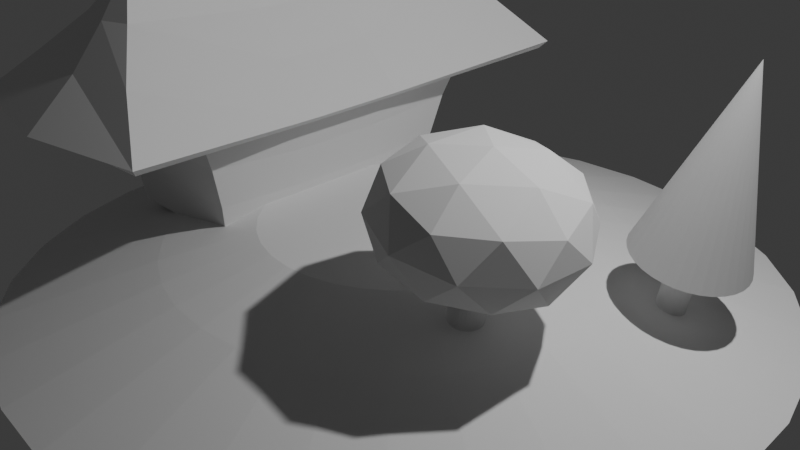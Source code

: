# Source: low-poly-landscape-with-modifiers.blend  (saved by Blender 4.5.90; exported with 4.5.12 LTS)
import bpy
from mathutils import Matrix  # noqa: F401  (used for matrix-valued properties, if any)

bpy.ops.wm.read_factory_settings(use_empty=True)
scene = bpy.context.scene
scene.name = 'Scene'

# ---- collections
col_collection = bpy.data.collections.new('Collection'); scene.collection.children.link(col_collection)

# ---- materials (node trees are filled in below, after node groups)
mat_material = bpy.data.materials.new('Material')
mat_material.alpha_threshold = 0.0
mat_material.roughness = 0.5
mat_material.line_color = (0.0, 0.0, 0.0, 1.0)

# ---- material node trees
mat_material.use_nodes = True; mat_material.node_tree.nodes.clear()
_N = mat_material.node_tree.nodes; _L = mat_material.node_tree.links
n0 = _N.new('ShaderNodeOutputMaterial'); n0.name = 'Material Output'; n0.location = (200, 100)
n1 = _N.new('ShaderNodeBsdfPrincipled'); n1.name = 'Principled BSDF'; n1.location = (-200, 100)
n1.inputs[3].default_value = 1.45
_L.new(n1.outputs[0], n0.inputs[0])
n0.is_active_output = True

# ---- world
world_world = bpy.data.worlds.new('World'); scene.world = world_world
world_world.use_nodes = True; world_world.node_tree.nodes.clear()
_N = world_world.node_tree.nodes; _L = world_world.node_tree.links
n0 = _N.new('ShaderNodeOutputWorld'); n0.name = 'World Output'; n0.location = (200, 100)
n1 = _N.new('ShaderNodeBackground'); n1.name = 'Background'; n1.location = (-200, 100)
n1.inputs[0].default_value = (0.05088, 0.05088, 0.05088, 1.0)
_L.new(n1.outputs[0], n0.inputs[0])
n0.is_active_output = True
world_world.color = (0.05088, 0.05088, 0.05088)
world_world.sun_shadow_jitter_overblur = 0.0

# ---- cameras
cam_camera = bpy.data.cameras.new('Camera')
cam_camera.clip_end = 100.0
cam_camera.ortho_scale = 7.314

# ---- lights
light_light = bpy.data.lights.new('Light', 'POINT')
light_light.energy = 1000.0
light_light.shadow_soft_size = 0.1

# ---- meshes
me_cube = bpy.data.meshes.new('Cube')
me_cube.from_pydata([(1.152, 1.152, 0.8488), (0.9045, 0.9045, -1.0), (2.384e-07, 1.0, 2.497), (1.152, 0.3839, 0.6777), (0.9045, 0.3015, -1.0), (2.384e-07, 0.3333, 2.326), (1.018, 1.018, 0.1655), (0.9372, 0.9372, -0.4496), (1.018, 0.3394, 0.06177), (0.9372, 0.3124, -0.4985), (1.152, 0.0, 0.6777), (0.9045, 0.0, -1.0), (2.384e-07, 0.0, 2.326), (0.9372, 0.0, -0.4985), (1.018, 0.0, 0.06177), (0.0, 0.9045, -1.0), (0.0, 1.152, 0.8488), (0.0, 0.3015, -1.0), (0.0, 0.9372, -0.4496), (0.0, 1.018, 0.1655), (0.0, 0.0, -1.0)], [], [(3, 0, 2, 5), (16, 2, 0), (10, 3, 5, 12), (19, 16, 0, 6), (6, 0, 3, 8), (15, 1, 4, 17), (1, 7, 9, 4), (7, 6, 8, 9), (15, 18, 7, 1), (18, 19, 6, 7), (9, 8, 14, 13), (4, 9, 13, 11), (8, 3, 10, 14), (17, 4, 11, 20)])
_uv = me_cube.uv_layers.new(name='UVMap')
_uv.uv.foreach_set('vector', [0.625, 0.5833, 0.625, 0.5, 0.625, 0.5, 0.625, 0.5833, 0.625, 0.375, 0.625, 0.5, 0.625, 0.5, 0.625, 0.625, 0.625, 0.5833, 0.625, 0.5833, 0.625, 0.625, 0.5329, 0.375, 0.625, 0.375, 0.625, 0.5, 0.5329, 0.5, 0.5329, 0.5, 0.625, 0.5, 0.625, 0.5833, 0.5329, 0.5833, 0.25, 0.5, 0.375, 0.5, 0.375, 0.5833, 0.25, 0.5833, 0.375, 0.5, 0.4496, 0.5, 0.4496, 0.5833, 0.375, 0.5833, 0.4496, 0.5, 0.5329, 0.5, 0.5329, 0.5833, 0.4496, 0.5833, 0.375, 0.375, 0.4496, 0.375, 0.4496, 0.5, 0.375, 0.5, 0.4496, 0.375, 0.5329, 0.375, 0.5329, 0.5, 0.4496, 0.5, 0.4496, 0.5833, 0.5329, 0.5833, 0.5329, 0.625, 0.4496, 0.625, 0.375, 0.5833, 0.4496, 0.5833, 0.4496, 0.625, 0.375, 0.625, 0.5329, 0.5833, 0.625, 0.5833, 0.625, 0.625, 0.5329, 0.625, 0.25, 0.5833, 0.375, 0.5833, 0.375, 0.625, 0.25, 0.625])
me_cube.materials.append(mat_material)
me_cube.use_mirror_vertex_groups = False
me_cube.update()
me_cylinder = bpy.data.meshes.new('Cylinder')
me_cylinder.from_pydata([(4.178e-09, 0.4789, 0.05391), (-7.943e-10, 1.099, 1.0), (0.09343, 0.4697, 0.05391), (0.2144, 1.078, 1.0), (0.1833, 0.4425, 0.05391), (0.4206, 1.015, 1.0), (0.2661, 0.3982, 0.05391), (0.6106, 0.9138, 1.0), (0.3387, 0.3387, 0.05391), (0.7772, 0.7772, 1.0), (0.3982, 0.2661, 0.05391), (0.9138, 0.6106, 1.0), (0.4425, 0.1833, 0.05391), (1.015, 0.4206, 1.0), (0.4697, 0.09343, 0.05391), (1.078, 0.2144, 1.0), (0.4789, 3.133e-09, 0.05391), (1.099, -5.957e-10, 1.0), (0.4697, -0.09343, 0.05391), (1.078, -0.2144, 1.0), (0.4425, -0.1833, 0.05391), (1.015, -0.4206, 1.0), (0.3982, -0.2661, 0.05391), (0.9138, -0.6106, 1.0), (0.3387, -0.3387, 0.05391), (0.7772, -0.7772, 1.0), (0.2661, -0.3982, 0.05391), (0.6106, -0.9138, 1.0), (0.1833, -0.4425, 0.05391), (0.4206, -1.015, 1.0), (0.09343, -0.4697, 0.05391), (0.2144, -1.078, 1.0), (4.178e-09, -0.4789, 0.05391), (-7.943e-10, -1.099, 1.0), (-0.09343, -0.4697, 0.05391), (-0.2144, -1.078, 1.0), (-0.1833, -0.4425, 0.05391), (-0.4206, -1.015, 1.0), (-0.2661, -0.3982, 0.05391), (-0.6106, -0.9138, 1.0), (-0.3387, -0.3387, 0.05391), (-0.7772, -0.7772, 1.0), (-0.3982, -0.2661, 0.05391), (-0.9138, -0.6106, 1.0), (-0.4425, -0.1833, 0.05391), (-1.015, -0.4206, 1.0), (-0.4697, -0.09343, 0.05391), (-1.078, -0.2144, 1.0), (-0.4789, 3.133e-09, 0.05391), (-1.099, -5.957e-10, 1.0), (-0.4697, 0.09343, 0.05391), (-1.078, 0.2144, 1.0), (-0.4425, 0.1833, 0.05391), (-1.015, 0.4206, 1.0), (-0.3982, 0.2661, 0.05391), (-0.9138, 0.6106, 1.0), (-0.3387, 0.3387, 0.05391), (-0.7772, 0.7772, 1.0), (-0.2661, 0.3982, 0.05391), (-0.6106, 0.9138, 1.0), (-0.1833, 0.4425, 0.05391), (-0.4206, 1.015, 1.0), (-0.09343, 0.4697, 0.05391), (-0.2144, 1.078, 1.0), (0.1276, 0.6414, 1.112), (6.891e-09, 0.6539, 1.112), (0.2502, 0.6041, 1.112), (0.3633, 0.5437, 1.112), (0.4624, 0.4624, 1.112), (0.5437, 0.3633, 1.112), (0.6041, 0.2502, 1.112), (0.6414, 0.1276, 1.112), (0.6539, 2.081e-09, 1.112), (0.6414, -0.1276, 1.112), (0.6041, -0.2502, 1.112), (0.5437, -0.3633, 1.112), (0.4624, -0.4624, 1.112), (0.3633, -0.5437, 1.112), (0.2502, -0.6041, 1.112), (0.1276, -0.6414, 1.112), (6.891e-09, -0.6539, 1.112), (-0.1276, -0.6414, 1.112), (-0.2502, -0.6041, 1.112), (-0.3633, -0.5437, 1.112), (-0.4624, -0.4624, 1.112), (-0.5437, -0.3633, 1.112), (-0.6041, -0.2502, 1.112), (-0.6414, -0.1276, 1.112), (-0.6539, 2.081e-09, 1.112), (-0.6414, 0.1276, 1.112), (-0.6041, 0.2502, 1.112), (-0.5437, 0.3633, 1.112), (-0.4624, 0.4624, 1.112), (-0.3633, 0.5437, 1.112), (-0.2502, 0.6041, 1.112), (-0.1276, 0.6414, 1.112), (0.07566, 0.3804, 1.167), (3.715e-09, 0.3878, 1.167), (0.1484, 0.3583, 1.167), (0.2155, 0.3225, 1.167), (0.2742, 0.2742, 1.167), (0.3225, 0.2155, 1.167), (0.3583, 0.1484, 1.167), (0.3804, 0.07566, 1.167), (0.3878, 5.313e-09, 1.167), (0.3804, -0.07566, 1.167), (0.3583, -0.1484, 1.167), (0.3225, -0.2155, 1.167), (0.2742, -0.2742, 1.167), (0.2155, -0.3225, 1.167), (0.1484, -0.3583, 1.167), (0.07566, -0.3804, 1.167), (3.715e-09, -0.3878, 1.167), (-0.07566, -0.3804, 1.167), (-0.1484, -0.3583, 1.167), (-0.2155, -0.3225, 1.167), (-0.2742, -0.2742, 1.167), (-0.3225, -0.2155, 1.167), (-0.3583, -0.1484, 1.167), (-0.3804, -0.07566, 1.167), (-0.3878, 5.313e-09, 1.167), (-0.3804, 0.07566, 1.167), (-0.3583, 0.1484, 1.167), (-0.3225, 0.2155, 1.167), (-0.2742, 0.2742, 1.167), (-0.2155, 0.3225, 1.167), (-0.1484, 0.3583, 1.167), (-0.07566, 0.3804, 1.167)], [], [(0, 1, 3, 2), (2, 3, 5, 4), (4, 5, 7, 6), (6, 7, 9, 8), (8, 9, 11, 10), (10, 11, 13, 12), (12, 13, 15, 14), (14, 15, 17, 16), (16, 17, 19, 18), (18, 19, 21, 20), (20, 21, 23, 22), (22, 23, 25, 24), (24, 25, 27, 26), (26, 27, 29, 28), (28, 29, 31, 30), (30, 31, 33, 32), (32, 33, 35, 34), (34, 35, 37, 36), (36, 37, 39, 38), (38, 39, 41, 40), (40, 41, 43, 42), (42, 43, 45, 44), (44, 45, 47, 46), (46, 47, 49, 48), (48, 49, 51, 50), (50, 51, 53, 52), (52, 53, 55, 54), (54, 55, 57, 56), (56, 57, 59, 58), (58, 59, 61, 60), (29, 27, 77, 78), (60, 61, 63, 62), (62, 63, 1, 0), (0, 2, 4, 6, 8, 10, 12, 14, 16, 18, 20, 22, 24, 26, 28, 30, 32, 34, 36, 38, 40, 42, 44, 46, 48, 50, 52, 54, 56, 58, 60, 62), (77, 76, 108, 109), (47, 45, 86, 87), (3, 1, 65, 64), (1, 63, 95, 65), (21, 19, 73, 74), (39, 37, 82, 83), (57, 55, 91, 92), (13, 11, 69, 70), (31, 29, 78, 79), (49, 47, 87, 88), (5, 3, 64, 66), (23, 21, 74, 75), (41, 39, 83, 84), (59, 57, 92, 93), (15, 13, 70, 71), (33, 31, 79, 80), (51, 49, 88, 89), (7, 5, 66, 67), (25, 23, 75, 76), (43, 41, 84, 85), (61, 59, 93, 94), (17, 15, 71, 72), (35, 33, 80, 81), (53, 51, 89, 90), (9, 7, 67, 68), (27, 25, 76, 77), (45, 43, 85, 86), (63, 61, 94, 95), (19, 17, 72, 73), (37, 35, 81, 82), (55, 53, 90, 91), (11, 9, 68, 69), (96, 97, 127, 126, 125, 124, 123, 122, 121, 120, 119, 118, 117, 116, 115, 114, 113, 112, 111, 110, 109, 108, 107, 106, 105, 104, 103, 102, 101, 100, 99, 98), (91, 90, 122, 123), (78, 77, 109, 110), (64, 65, 97, 96), (92, 91, 123, 124), (79, 78, 110, 111), (66, 64, 96, 98), (93, 92, 124, 125), (80, 79, 111, 112), (67, 66, 98, 99), (94, 93, 125, 126), (81, 80, 112, 113), (68, 67, 99, 100), (95, 94, 126, 127), (82, 81, 113, 114), (69, 68, 100, 101), (65, 95, 127, 97), (83, 82, 114, 115), (70, 69, 101, 102), (84, 83, 115, 116), (71, 70, 102, 103), (85, 84, 116, 117), (72, 71, 103, 104), (86, 85, 117, 118), (73, 72, 104, 105), (87, 86, 118, 119), (74, 73, 105, 106), (88, 87, 119, 120), (75, 74, 106, 107), (89, 88, 120, 121), (76, 75, 107, 108), (90, 89, 121, 122)])
_uv = me_cylinder.uv_layers.new(name='UVMap')
_uv.uv.foreach_set('vector', [1.0, 0.5, 1.0, 1.0, 0.9688, 1.0, 0.9688, 0.5, 0.9688, 0.5, 0.9688, 1.0, 0.9375, 1.0, 0.9375, 0.5, 0.9375, 0.5, 0.9375, 1.0, 0.9062, 1.0, 0.9062, 0.5, 0.9062, 0.5, 0.9062, 1.0, 0.875, 1.0, 0.875, 0.5, 0.875, 0.5, 0.875, 1.0, 0.8438, 1.0, 0.8438, 0.5, 0.8438, 0.5, 0.8438, 1.0, 0.8125, 1.0, 0.8125, 0.5, 0.8125, 0.5, 0.8125, 1.0, 0.7812, 1.0, 0.7812, 0.5, 0.7812, 0.5, 0.7812, 1.0, 0.75, 1.0, 0.75, 0.5, 0.75, 0.5, 0.75, 1.0, 0.7188, 1.0, 0.7188, 0.5, 0.7188, 0.5, 0.7188, 1.0, 0.6875, 1.0, 0.6875, 0.5, 0.6875, 0.5, 0.6875, 1.0, 0.6562, 1.0, 0.6562, 0.5, 0.6562, 0.5, 0.6562, 1.0, 0.625, 1.0, 0.625, 0.5, 0.625, 0.5, 0.625, 1.0, 0.5938, 1.0, 0.5938, 0.5, 0.5938, 0.5, 0.5938, 1.0, 0.5625, 1.0, 0.5625, 0.5, 0.5625, 0.5, 0.5625, 1.0, 0.5312, 1.0, 0.5312, 0.5, 0.5312, 0.5, 0.5312, 1.0, 0.5, 1.0, 0.5, 0.5, 0.5, 0.5, 0.5, 1.0, 0.4688, 1.0, 0.4688, 0.5, 0.4688, 0.5, 0.4688, 1.0, 0.4375, 1.0, 0.4375, 0.5, 0.4375, 0.5, 0.4375, 1.0, 0.4062, 1.0, 0.4062, 0.5, 0.4062, 0.5, 0.4062, 1.0, 0.375, 1.0, 0.375, 0.5, 0.375, 0.5, 0.375, 1.0, 0.3438, 1.0, 0.3438, 0.5, 0.3438, 0.5, 0.3438, 1.0, 0.3125, 1.0, 0.3125, 0.5, 0.3125, 0.5, 0.3125, 1.0, 0.2812, 1.0, 0.2812, 0.5, 0.2812, 0.5, 0.2812, 1.0, 0.25, 1.0, 0.25, 0.5, 0.25, 0.5, 0.25, 1.0, 0.2188, 1.0, 0.2188, 0.5, 0.2188, 0.5, 0.2188, 1.0, 0.1875, 1.0, 0.1875, 0.5, 0.1875, 0.5, 0.1875, 1.0, 0.1562, 1.0, 0.1562, 0.5, 0.1562, 0.5, 0.1562, 1.0, 0.125, 1.0, 0.125, 0.5, 0.125, 0.5, 0.125, 1.0, 0.09375, 1.0, 0.09375, 0.5, 0.09375, 0.5, 0.09375, 1.0, 0.0625, 1.0, 0.0625, 0.5, 0.5625, 1.0, 0.5938, 1.0, 0.5938, 1.0, 0.5625, 1.0, 0.0625, 0.5, 0.0625, 1.0, 0.03125, 1.0, 0.03125, 0.5, 0.03125, 0.5, 0.03125, 1.0, 0.0, 1.0, 0.0, 0.5, 0.75, 0.49, 0.7968, 0.4854, 0.8418, 0.4717, 0.8833, 0.4496, 0.9197, 0.4197, 0.9496, 0.3833, 0.9717, 0.3418, 0.9854, 0.2968, 0.99, 0.25, 0.9854, 0.2032, 0.9717, 0.1582, 0.9496, 0.1167, 0.9197, 0.08029, 0.8833, 0.05045, 0.8418, 0.02827, 0.7968, 0.01461, 0.75, 0.01, 0.7032, 0.01461, 0.6582, 0.02827, 0.6167, 0.05045, 0.5803, 0.08029, 0.5504, 0.1167, 0.5283, 0.1582, 0.5146, 0.2032, 0.51, 0.25, 0.5146, 0.2968, 0.5283, 0.3418, 0.5504, 0.3833, 0.5803, 0.4197, 0.6167, 0.4496, 0.6582, 0.4717, 0.7032, 0.4854, 0.5938, 1.0, 0.625, 1.0, 0.625, 1.0, 0.5938, 1.0, 0.2812, 1.0, 0.3125, 1.0, 0.3125, 1.0, 0.2812, 1.0, 0.9688, 1.0, 1.0, 1.0, 1.0, 1.0, 0.9688, 1.0, 0.0, 1.0, 0.03125, 1.0, 0.03125, 1.0, 0.0, 1.0, 0.6875, 1.0, 0.7188, 1.0, 0.7188, 1.0, 0.6875, 1.0, 0.4062, 1.0, 0.4375, 1.0, 0.4375, 1.0, 0.4062, 1.0, 0.125, 1.0, 0.1562, 1.0, 0.1562, 1.0, 0.125, 1.0, 0.8125, 1.0, 0.8438, 1.0, 0.8438, 1.0, 0.8125, 1.0, 0.5312, 1.0, 0.5625, 1.0, 0.5625, 1.0, 0.5312, 1.0, 0.25, 1.0, 0.2812, 1.0, 0.2812, 1.0, 0.25, 1.0, 0.9375, 1.0, 0.9688, 1.0, 0.9688, 1.0, 0.9375, 1.0, 0.6562, 1.0, 0.6875, 1.0, 0.6875, 1.0, 0.6562, 1.0, 0.375, 1.0, 0.4062, 1.0, 0.4062, 1.0, 0.375, 1.0, 0.09375, 1.0, 0.125, 1.0, 0.125, 1.0, 0.09375, 1.0, 0.7812, 1.0, 0.8125, 1.0, 0.8125, 1.0, 0.7812, 1.0, 0.5, 1.0, 0.5312, 1.0, 0.5312, 1.0, 0.5, 1.0, 0.2188, 1.0, 0.25, 1.0, 0.25, 1.0, 0.2188, 1.0, 0.9062, 1.0, 0.9375, 1.0, 0.9375, 1.0, 0.9062, 1.0, 0.625, 1.0, 0.6562, 1.0, 0.6562, 1.0, 0.625, 1.0, 0.3438, 1.0, 0.375, 1.0, 0.375, 1.0, 0.3438, 1.0, 0.0625, 1.0, 0.09375, 1.0, 0.09375, 1.0, 0.0625, 1.0, 0.75, 1.0, 0.7812, 1.0, 0.7812, 1.0, 0.75, 1.0, 0.4688, 1.0, 0.5, 1.0, 0.5, 1.0, 0.4688, 1.0, 0.1875, 1.0, 0.2188, 1.0, 0.2188, 1.0, 0.1875, 1.0, 0.875, 1.0, 0.9062, 1.0, 0.9062, 1.0, 0.875, 1.0, 0.5938, 1.0, 0.625, 1.0, 0.625, 1.0, 0.5938, 1.0, 0.3125, 1.0, 0.3438, 1.0, 0.3438, 1.0, 0.3125, 1.0, 0.03125, 1.0, 0.0625, 1.0, 0.0625, 1.0, 0.03125, 1.0, 0.7188, 1.0, 0.75, 1.0, 0.75, 1.0, 0.7188, 1.0, 0.4375, 1.0, 0.4688, 1.0, 0.4688, 1.0, 0.4375, 1.0, 0.1562, 1.0, 0.1875, 1.0, 0.1875, 1.0, 0.1562, 1.0, 0.8438, 1.0, 0.875, 1.0, 0.875, 1.0, 0.8438, 1.0, 0.2968, 0.4854, 0.25, 0.49, 0.2032, 0.4854, 0.1582, 0.4717, 0.1167, 0.4496, 0.08029, 0.4197, 0.05045, 0.3833, 0.02827, 0.3418, 0.01461, 0.2968, 0.01, 0.25, 0.01461, 0.2032, 0.02827, 0.1582, 0.05045, 0.1167, 0.08029, 0.08029, 0.1167, 0.05045, 0.1582, 0.02827, 0.2032, 0.01461, 0.25, 0.01, 0.2968, 0.01461, 0.3418, 0.02827, 0.3833, 0.05045, 0.4197, 0.08029, 0.4496, 0.1167, 0.4717, 0.1582, 0.4854, 0.2032, 0.49, 0.25, 0.4854, 0.2968, 0.4717, 0.3418, 0.4496, 0.3833, 0.4197, 0.4197, 0.3833, 0.4496, 0.3418, 0.4717, 0.1562, 1.0, 0.1875, 1.0, 0.1875, 1.0, 0.1562, 1.0, 0.5625, 1.0, 0.5938, 1.0, 0.5938, 1.0, 0.5625, 1.0, 0.9688, 1.0, 1.0, 1.0, 1.0, 1.0, 0.9688, 1.0, 0.125, 1.0, 0.1562, 1.0, 0.1562, 1.0, 0.125, 1.0, 0.5312, 1.0, 0.5625, 1.0, 0.5625, 1.0, 0.5312, 1.0, 0.9375, 1.0, 0.9688, 1.0, 0.9688, 1.0, 0.9375, 1.0, 0.09375, 1.0, 0.125, 1.0, 0.125, 1.0, 0.09375, 1.0, 0.5, 1.0, 0.5312, 1.0, 0.5312, 1.0, 0.5, 1.0, 0.9062, 1.0, 0.9375, 1.0, 0.9375, 1.0, 0.9062, 1.0, 0.0625, 1.0, 0.09375, 1.0, 0.09375, 1.0, 0.0625, 1.0, 0.4688, 1.0, 0.5, 1.0, 0.5, 1.0, 0.4688, 1.0, 0.875, 1.0, 0.9062, 1.0, 0.9062, 1.0, 0.875, 1.0, 0.03125, 1.0, 0.0625, 1.0, 0.0625, 1.0, 0.03125, 1.0, 0.4375, 1.0, 0.4688, 1.0, 0.4688, 1.0, 0.4375, 1.0, 0.8438, 1.0, 0.875, 1.0, 0.875, 1.0, 0.8438, 1.0, 0.0, 1.0, 0.03125, 1.0, 0.03125, 1.0, 0.0, 1.0, 0.4062, 1.0, 0.4375, 1.0, 0.4375, 1.0, 0.4062, 1.0, 0.8125, 1.0, 0.8438, 1.0, 0.8438, 1.0, 0.8125, 1.0, 0.375, 1.0, 0.4062, 1.0, 0.4062, 1.0, 0.375, 1.0, 0.7812, 1.0, 0.8125, 1.0, 0.8125, 1.0, 0.7812, 1.0, 0.3438, 1.0, 0.375, 1.0, 0.375, 1.0, 0.3438, 1.0, 0.75, 1.0, 0.7812, 1.0, 0.7812, 1.0, 0.75, 1.0, 0.3125, 1.0, 0.3438, 1.0, 0.3438, 1.0, 0.3125, 1.0, 0.7188, 1.0, 0.75, 1.0, 0.75, 1.0, 0.7188, 1.0, 0.2812, 1.0, 0.3125, 1.0, 0.3125, 1.0, 0.2812, 1.0, 0.6875, 1.0, 0.7188, 1.0, 0.7188, 1.0, 0.6875, 1.0, 0.25, 1.0, 0.2812, 1.0, 0.2812, 1.0, 0.25, 1.0, 0.6562, 1.0, 0.6875, 1.0, 0.6875, 1.0, 0.6562, 1.0, 0.2188, 1.0, 0.25, 1.0, 0.25, 1.0, 0.2188, 1.0, 0.625, 1.0, 0.6562, 1.0, 0.6562, 1.0, 0.625, 1.0, 0.1875, 1.0, 0.2188, 1.0, 0.2188, 1.0, 0.1875, 1.0])
me_cylinder.update()
me_cylinder_001 = bpy.data.meshes.new('Cylinder.001')
me_cylinder_001.from_pydata([(0.0, 1.0, -1.0), (0.0, 1.0, 1.0), (0.1951, 0.9808, -1.0), (0.1951, 0.9808, 1.0), (0.3827, 0.9239, -1.0), (0.3827, 0.9239, 1.0), (0.5556, 0.8315, -1.0), (0.5556, 0.8315, 1.0), (0.7071, 0.7071, -1.0), (0.7071, 0.7071, 1.0), (0.8315, 0.5556, -1.0), (0.8315, 0.5556, 1.0), (0.9239, 0.3827, -1.0), (0.9239, 0.3827, 1.0), (0.9808, 0.1951, -1.0), (0.9808, 0.1951, 1.0), (1.0, 0.0, -1.0), (1.0, 0.0, 1.0), (0.9808, -0.1951, -1.0), (0.9808, -0.1951, 1.0), (0.9239, -0.3827, -1.0), (0.9239, -0.3827, 1.0), (0.8315, -0.5556, -1.0), (0.8315, -0.5556, 1.0), (0.7071, -0.7071, -1.0), (0.7071, -0.7071, 1.0), (0.5556, -0.8315, -1.0), (0.5556, -0.8315, 1.0), (0.3827, -0.9239, -1.0), (0.3827, -0.9239, 1.0), (0.1951, -0.9808, -1.0), (0.1951, -0.9808, 1.0), (0.0, -1.0, -1.0), (0.0, -1.0, 1.0), (-0.1951, -0.9808, -1.0), (-0.1951, -0.9808, 1.0), (-0.3827, -0.9239, -1.0), (-0.3827, -0.9239, 1.0), (-0.5556, -0.8315, -1.0), (-0.5556, -0.8315, 1.0), (-0.7071, -0.7071, -1.0), (-0.7071, -0.7071, 1.0), (-0.8315, -0.5556, -1.0), (-0.8315, -0.5556, 1.0), (-0.9239, -0.3827, -1.0), (-0.9239, -0.3827, 1.0), (-0.9808, -0.1951, -1.0), (-0.9808, -0.1951, 1.0), (-1.0, 0.0, -1.0), (-1.0, 0.0, 1.0), (-0.9808, 0.1951, -1.0), (-0.9808, 0.1951, 1.0), (-0.9239, 0.3827, -1.0), (-0.9239, 0.3827, 1.0), (-0.8315, 0.5556, -1.0), (-0.8315, 0.5556, 1.0), (-0.7071, 0.7071, -1.0), (-0.7071, 0.7071, 1.0), (-0.5556, 0.8315, -1.0), (-0.5556, 0.8315, 1.0), (-0.3827, 0.9239, -1.0), (-0.3827, 0.9239, 1.0), (-0.1951, 0.9808, -1.0), (-0.1951, 0.9808, 1.0)], [], [(0, 1, 3, 2), (2, 3, 5, 4), (4, 5, 7, 6), (6, 7, 9, 8), (8, 9, 11, 10), (10, 11, 13, 12), (12, 13, 15, 14), (14, 15, 17, 16), (16, 17, 19, 18), (18, 19, 21, 20), (20, 21, 23, 22), (22, 23, 25, 24), (24, 25, 27, 26), (26, 27, 29, 28), (28, 29, 31, 30), (30, 31, 33, 32), (32, 33, 35, 34), (34, 35, 37, 36), (36, 37, 39, 38), (38, 39, 41, 40), (40, 41, 43, 42), (42, 43, 45, 44), (44, 45, 47, 46), (46, 47, 49, 48), (48, 49, 51, 50), (50, 51, 53, 52), (52, 53, 55, 54), (54, 55, 57, 56), (56, 57, 59, 58), (58, 59, 61, 60), (3, 1, 63, 61, 59, 57, 55, 53, 51, 49, 47, 45, 43, 41, 39, 37, 35, 33, 31, 29, 27, 25, 23, 21, 19, 17, 15, 13, 11, 9, 7, 5), (60, 61, 63, 62), (62, 63, 1, 0), (0, 2, 4, 6, 8, 10, 12, 14, 16, 18, 20, 22, 24, 26, 28, 30, 32, 34, 36, 38, 40, 42, 44, 46, 48, 50, 52, 54, 56, 58, 60, 62)])
_uv = me_cylinder_001.uv_layers.new(name='UVMap')
_uv.uv.foreach_set('vector', [1.0, 0.5, 1.0, 1.0, 0.9688, 1.0, 0.9688, 0.5, 0.9688, 0.5, 0.9688, 1.0, 0.9375, 1.0, 0.9375, 0.5, 0.9375, 0.5, 0.9375, 1.0, 0.9062, 1.0, 0.9062, 0.5, 0.9062, 0.5, 0.9062, 1.0, 0.875, 1.0, 0.875, 0.5, 0.875, 0.5, 0.875, 1.0, 0.8438, 1.0, 0.8438, 0.5, 0.8438, 0.5, 0.8438, 1.0, 0.8125, 1.0, 0.8125, 0.5, 0.8125, 0.5, 0.8125, 1.0, 0.7812, 1.0, 0.7812, 0.5, 0.7812, 0.5, 0.7812, 1.0, 0.75, 1.0, 0.75, 0.5, 0.75, 0.5, 0.75, 1.0, 0.7188, 1.0, 0.7188, 0.5, 0.7188, 0.5, 0.7188, 1.0, 0.6875, 1.0, 0.6875, 0.5, 0.6875, 0.5, 0.6875, 1.0, 0.6562, 1.0, 0.6562, 0.5, 0.6562, 0.5, 0.6562, 1.0, 0.625, 1.0, 0.625, 0.5, 0.625, 0.5, 0.625, 1.0, 0.5938, 1.0, 0.5938, 0.5, 0.5938, 0.5, 0.5938, 1.0, 0.5625, 1.0, 0.5625, 0.5, 0.5625, 0.5, 0.5625, 1.0, 0.5312, 1.0, 0.5312, 0.5, 0.5312, 0.5, 0.5312, 1.0, 0.5, 1.0, 0.5, 0.5, 0.5, 0.5, 0.5, 1.0, 0.4688, 1.0, 0.4688, 0.5, 0.4688, 0.5, 0.4688, 1.0, 0.4375, 1.0, 0.4375, 0.5, 0.4375, 0.5, 0.4375, 1.0, 0.4062, 1.0, 0.4062, 0.5, 0.4062, 0.5, 0.4062, 1.0, 0.375, 1.0, 0.375, 0.5, 0.375, 0.5, 0.375, 1.0, 0.3438, 1.0, 0.3438, 0.5, 0.3438, 0.5, 0.3438, 1.0, 0.3125, 1.0, 0.3125, 0.5, 0.3125, 0.5, 0.3125, 1.0, 0.2812, 1.0, 0.2812, 0.5, 0.2812, 0.5, 0.2812, 1.0, 0.25, 1.0, 0.25, 0.5, 0.25, 0.5, 0.25, 1.0, 0.2188, 1.0, 0.2188, 0.5, 0.2188, 0.5, 0.2188, 1.0, 0.1875, 1.0, 0.1875, 0.5, 0.1875, 0.5, 0.1875, 1.0, 0.1562, 1.0, 0.1562, 0.5, 0.1562, 0.5, 0.1562, 1.0, 0.125, 1.0, 0.125, 0.5, 0.125, 0.5, 0.125, 1.0, 0.09375, 1.0, 0.09375, 0.5, 0.09375, 0.5, 0.09375, 1.0, 0.0625, 1.0, 0.0625, 0.5, 0.2968, 0.4854, 0.25, 0.49, 0.2032, 0.4854, 0.1582, 0.4717, 0.1167, 0.4496, 0.08029, 0.4197, 0.05045, 0.3833, 0.02827, 0.3418, 0.01461, 0.2968, 0.01, 0.25, 0.01461, 0.2032, 0.02827, 0.1582, 0.05045, 0.1167, 0.08029, 0.08029, 0.1167, 0.05045, 0.1582, 0.02827, 0.2032, 0.01461, 0.25, 0.01, 0.2968, 0.01461, 0.3418, 0.02827, 0.3833, 0.05045, 0.4197, 0.08029, 0.4496, 0.1167, 0.4717, 0.1582, 0.4854, 0.2032, 0.49, 0.25, 0.4854, 0.2968, 0.4717, 0.3418, 0.4496, 0.3833, 0.4197, 0.4197, 0.3833, 0.4496, 0.3418, 0.4717, 0.0625, 0.5, 0.0625, 1.0, 0.03125, 1.0, 0.03125, 0.5, 0.03125, 0.5, 0.03125, 1.0, 0.0, 1.0, 0.0, 0.5, 0.75, 0.49, 0.7968, 0.4854, 0.8418, 0.4717, 0.8833, 0.4496, 0.9197, 0.4197, 0.9496, 0.3833, 0.9717, 0.3418, 0.9854, 0.2968, 0.99, 0.25, 0.9854, 0.2032, 0.9717, 0.1582, 0.9496, 0.1167, 0.9197, 0.08029, 0.8833, 0.05045, 0.8418, 0.02827, 0.7968, 0.01461, 0.75, 0.01, 0.7032, 0.01461, 0.6582, 0.02827, 0.6167, 0.05045, 0.5803, 0.08029, 0.5504, 0.1167, 0.5283, 0.1582, 0.5146, 0.2032, 0.51, 0.25, 0.5146, 0.2968, 0.5283, 0.3418, 0.5504, 0.3833, 0.5803, 0.4197, 0.6167, 0.4496, 0.6582, 0.4717, 0.7032, 0.4854])
me_cylinder_001.update()
me_cone = bpy.data.meshes.new('Cone')
me_cone.from_pydata([(0.0, 1.0, -1.0), (0.1951, 0.9808, -1.0), (0.3827, 0.9239, -1.0), (0.5556, 0.8315, -1.0), (0.7071, 0.7071, -1.0), (0.8315, 0.5556, -1.0), (0.9239, 0.3827, -1.0), (0.9808, 0.1951, -1.0), (1.0, 0.0, -1.0), (0.9808, -0.1951, -1.0), (0.9239, -0.3827, -1.0), (0.8315, -0.5556, -1.0), (0.7071, -0.7071, -1.0), (0.5556, -0.8315, -1.0), (0.3827, -0.9239, -1.0), (0.1951, -0.9808, -1.0), (0.0, -1.0, -1.0), (-0.1951, -0.9808, -1.0), (-0.3827, -0.9239, -1.0), (-0.5556, -0.8315, -1.0), (-0.7071, -0.7071, -1.0), (-0.8315, -0.5556, -1.0), (-0.9239, -0.3827, -1.0), (-0.9808, -0.1951, -1.0), (-1.0, 0.0, -1.0), (-0.9808, 0.1951, -1.0), (-0.9239, 0.3827, -1.0), (-0.8315, 0.5556, -1.0), (-0.7071, 0.7071, -1.0), (-0.5556, 0.8315, -1.0), (-0.3827, 0.9239, -1.0), (-0.1951, 0.9808, -1.0), (0.0, 0.0, 1.0)], [], [(0, 32, 1), (1, 32, 2), (2, 32, 3), (3, 32, 4), (4, 32, 5), (5, 32, 6), (6, 32, 7), (7, 32, 8), (8, 32, 9), (9, 32, 10), (10, 32, 11), (11, 32, 12), (12, 32, 13), (13, 32, 14), (14, 32, 15), (15, 32, 16), (16, 32, 17), (17, 32, 18), (18, 32, 19), (19, 32, 20), (20, 32, 21), (21, 32, 22), (22, 32, 23), (23, 32, 24), (24, 32, 25), (25, 32, 26), (26, 32, 27), (27, 32, 28), (28, 32, 29), (29, 32, 30), (0, 1, 2, 3, 4, 5, 6, 7, 8, 9, 10, 11, 12, 13, 14, 15, 16, 17, 18, 19, 20, 21, 22, 23, 24, 25, 26, 27, 28, 29, 30, 31), (30, 32, 31), (31, 32, 0)])
_uv = me_cone.uv_layers.new(name='UVMap')
_uv.uv.foreach_set('vector', [0.25, 0.49, 0.25, 0.25, 0.2968, 0.4854, 0.2968, 0.4854, 0.25, 0.25, 0.3418, 0.4717, 0.3418, 0.4717, 0.25, 0.25, 0.3833, 0.4496, 0.3833, 0.4496, 0.25, 0.25, 0.4197, 0.4197, 0.4197, 0.4197, 0.25, 0.25, 0.4496, 0.3833, 0.4496, 0.3833, 0.25, 0.25, 0.4717, 0.3418, 0.4717, 0.3418, 0.25, 0.25, 0.4854, 0.2968, 0.4854, 0.2968, 0.25, 0.25, 0.49, 0.25, 0.49, 0.25, 0.25, 0.25, 0.4854, 0.2032, 0.4854, 0.2032, 0.25, 0.25, 0.4717, 0.1582, 0.4717, 0.1582, 0.25, 0.25, 0.4496, 0.1167, 0.4496, 0.1167, 0.25, 0.25, 0.4197, 0.08029, 0.4197, 0.08029, 0.25, 0.25, 0.3833, 0.05045, 0.3833, 0.05045, 0.25, 0.25, 0.3418, 0.02827, 0.3418, 0.02827, 0.25, 0.25, 0.2968, 0.01461, 0.2968, 0.01461, 0.25, 0.25, 0.25, 0.01, 0.25, 0.01, 0.25, 0.25, 0.2032, 0.01461, 0.2032, 0.01461, 0.25, 0.25, 0.1582, 0.02827, 0.1582, 0.02827, 0.25, 0.25, 0.1167, 0.05045, 0.1167, 0.05045, 0.25, 0.25, 0.08029, 0.08029, 0.08029, 0.08029, 0.25, 0.25, 0.05045, 0.1167, 0.05045, 0.1167, 0.25, 0.25, 0.02827, 0.1582, 0.02827, 0.1582, 0.25, 0.25, 0.01461, 0.2032, 0.01461, 0.2032, 0.25, 0.25, 0.01, 0.25, 0.01, 0.25, 0.25, 0.25, 0.01461, 0.2968, 0.01461, 0.2968, 0.25, 0.25, 0.02827, 0.3418, 0.02827, 0.3418, 0.25, 0.25, 0.05045, 0.3833, 0.05045, 0.3833, 0.25, 0.25, 0.08029, 0.4197, 0.08029, 0.4197, 0.25, 0.25, 0.1167, 0.4496, 0.1167, 0.4496, 0.25, 0.25, 0.1582, 0.4717, 0.75, 0.49, 0.7968, 0.4854, 0.8418, 0.4717, 0.8833, 0.4496, 0.9197, 0.4197, 0.9496, 0.3833, 0.9717, 0.3418, 0.9854, 0.2968, 0.99, 0.25, 0.9854, 0.2032, 0.9717, 0.1582, 0.9496, 0.1167, 0.9197, 0.08029, 0.8833, 0.05045, 0.8418, 0.02827, 0.7968, 0.01461, 0.75, 0.01, 0.7032, 0.01461, 0.6582, 0.02827, 0.6167, 0.05045, 0.5803, 0.08029, 0.5504, 0.1167, 0.5283, 0.1582, 0.5146, 0.2032, 0.51, 0.25, 0.5146, 0.2968, 0.5283, 0.3418, 0.5504, 0.3833, 0.5803, 0.4197, 0.6167, 0.4496, 0.6582, 0.4717, 0.7032, 0.4854, 0.1582, 0.4717, 0.25, 0.25, 0.2032, 0.4854, 0.2032, 0.4854, 0.25, 0.25, 0.25, 0.49])
me_cone.update()
me_cylinder_002 = bpy.data.meshes.new('Cylinder.002')
me_cylinder_002.from_pydata([(0.0, 1.0, -1.0), (0.0, 1.0, 1.0), (0.1951, 0.9808, -1.0), (0.1951, 0.9808, 1.0), (0.3827, 0.9239, -1.0), (0.3827, 0.9239, 1.0), (0.5556, 0.8315, -1.0), (0.5556, 0.8315, 1.0), (0.7071, 0.7071, -1.0), (0.7071, 0.7071, 1.0), (0.8315, 0.5556, -1.0), (0.8315, 0.5556, 1.0), (0.9239, 0.3827, -1.0), (0.9239, 0.3827, 1.0), (0.9808, 0.1951, -1.0), (0.9808, 0.1951, 1.0), (1.0, 0.0, -1.0), (1.0, 0.0, 1.0), (0.9808, -0.1951, -1.0), (0.9808, -0.1951, 1.0), (0.9239, -0.3827, -1.0), (0.9239, -0.3827, 1.0), (0.8315, -0.5556, -1.0), (0.8315, -0.5556, 1.0), (0.7071, -0.7071, -1.0), (0.7071, -0.7071, 1.0), (0.5556, -0.8315, -1.0), (0.5556, -0.8315, 1.0), (0.3827, -0.9239, -1.0), (0.3827, -0.9239, 1.0), (0.1951, -0.9808, -1.0), (0.1951, -0.9808, 1.0), (0.0, -1.0, -1.0), (0.0, -1.0, 1.0), (-0.1951, -0.9808, -1.0), (-0.1951, -0.9808, 1.0), (-0.3827, -0.9239, -1.0), (-0.3827, -0.9239, 1.0), (-0.5556, -0.8315, -1.0), (-0.5556, -0.8315, 1.0), (-0.7071, -0.7071, -1.0), (-0.7071, -0.7071, 1.0), (-0.8315, -0.5556, -1.0), (-0.8315, -0.5556, 1.0), (-0.9239, -0.3827, -1.0), (-0.9239, -0.3827, 1.0), (-0.9808, -0.1951, -1.0), (-0.9808, -0.1951, 1.0), (-1.0, 0.0, -1.0), (-1.0, 0.0, 1.0), (-0.9808, 0.1951, -1.0), (-0.9808, 0.1951, 1.0), (-0.9239, 0.3827, -1.0), (-0.9239, 0.3827, 1.0), (-0.8315, 0.5556, -1.0), (-0.8315, 0.5556, 1.0), (-0.7071, 0.7071, -1.0), (-0.7071, 0.7071, 1.0), (-0.5556, 0.8315, -1.0), (-0.5556, 0.8315, 1.0), (-0.3827, 0.9239, -1.0), (-0.3827, 0.9239, 1.0), (-0.1951, 0.9808, -1.0), (-0.1951, 0.9808, 1.0)], [], [(0, 1, 3, 2), (2, 3, 5, 4), (4, 5, 7, 6), (6, 7, 9, 8), (8, 9, 11, 10), (10, 11, 13, 12), (12, 13, 15, 14), (14, 15, 17, 16), (16, 17, 19, 18), (18, 19, 21, 20), (20, 21, 23, 22), (22, 23, 25, 24), (24, 25, 27, 26), (26, 27, 29, 28), (28, 29, 31, 30), (30, 31, 33, 32), (32, 33, 35, 34), (34, 35, 37, 36), (36, 37, 39, 38), (38, 39, 41, 40), (40, 41, 43, 42), (42, 43, 45, 44), (44, 45, 47, 46), (46, 47, 49, 48), (48, 49, 51, 50), (50, 51, 53, 52), (52, 53, 55, 54), (54, 55, 57, 56), (56, 57, 59, 58), (58, 59, 61, 60), (3, 1, 63, 61, 59, 57, 55, 53, 51, 49, 47, 45, 43, 41, 39, 37, 35, 33, 31, 29, 27, 25, 23, 21, 19, 17, 15, 13, 11, 9, 7, 5), (60, 61, 63, 62), (62, 63, 1, 0), (0, 2, 4, 6, 8, 10, 12, 14, 16, 18, 20, 22, 24, 26, 28, 30, 32, 34, 36, 38, 40, 42, 44, 46, 48, 50, 52, 54, 56, 58, 60, 62)])
_uv = me_cylinder_002.uv_layers.new(name='UVMap')
_uv.uv.foreach_set('vector', [1.0, 0.5, 1.0, 1.0, 0.9688, 1.0, 0.9688, 0.5, 0.9688, 0.5, 0.9688, 1.0, 0.9375, 1.0, 0.9375, 0.5, 0.9375, 0.5, 0.9375, 1.0, 0.9062, 1.0, 0.9062, 0.5, 0.9062, 0.5, 0.9062, 1.0, 0.875, 1.0, 0.875, 0.5, 0.875, 0.5, 0.875, 1.0, 0.8438, 1.0, 0.8438, 0.5, 0.8438, 0.5, 0.8438, 1.0, 0.8125, 1.0, 0.8125, 0.5, 0.8125, 0.5, 0.8125, 1.0, 0.7812, 1.0, 0.7812, 0.5, 0.7812, 0.5, 0.7812, 1.0, 0.75, 1.0, 0.75, 0.5, 0.75, 0.5, 0.75, 1.0, 0.7188, 1.0, 0.7188, 0.5, 0.7188, 0.5, 0.7188, 1.0, 0.6875, 1.0, 0.6875, 0.5, 0.6875, 0.5, 0.6875, 1.0, 0.6562, 1.0, 0.6562, 0.5, 0.6562, 0.5, 0.6562, 1.0, 0.625, 1.0, 0.625, 0.5, 0.625, 0.5, 0.625, 1.0, 0.5938, 1.0, 0.5938, 0.5, 0.5938, 0.5, 0.5938, 1.0, 0.5625, 1.0, 0.5625, 0.5, 0.5625, 0.5, 0.5625, 1.0, 0.5312, 1.0, 0.5312, 0.5, 0.5312, 0.5, 0.5312, 1.0, 0.5, 1.0, 0.5, 0.5, 0.5, 0.5, 0.5, 1.0, 0.4688, 1.0, 0.4688, 0.5, 0.4688, 0.5, 0.4688, 1.0, 0.4375, 1.0, 0.4375, 0.5, 0.4375, 0.5, 0.4375, 1.0, 0.4062, 1.0, 0.4062, 0.5, 0.4062, 0.5, 0.4062, 1.0, 0.375, 1.0, 0.375, 0.5, 0.375, 0.5, 0.375, 1.0, 0.3438, 1.0, 0.3438, 0.5, 0.3438, 0.5, 0.3438, 1.0, 0.3125, 1.0, 0.3125, 0.5, 0.3125, 0.5, 0.3125, 1.0, 0.2812, 1.0, 0.2812, 0.5, 0.2812, 0.5, 0.2812, 1.0, 0.25, 1.0, 0.25, 0.5, 0.25, 0.5, 0.25, 1.0, 0.2188, 1.0, 0.2188, 0.5, 0.2188, 0.5, 0.2188, 1.0, 0.1875, 1.0, 0.1875, 0.5, 0.1875, 0.5, 0.1875, 1.0, 0.1562, 1.0, 0.1562, 0.5, 0.1562, 0.5, 0.1562, 1.0, 0.125, 1.0, 0.125, 0.5, 0.125, 0.5, 0.125, 1.0, 0.09375, 1.0, 0.09375, 0.5, 0.09375, 0.5, 0.09375, 1.0, 0.0625, 1.0, 0.0625, 0.5, 0.2968, 0.4854, 0.25, 0.49, 0.2032, 0.4854, 0.1582, 0.4717, 0.1167, 0.4496, 0.08029, 0.4197, 0.05045, 0.3833, 0.02827, 0.3418, 0.01461, 0.2968, 0.01, 0.25, 0.01461, 0.2032, 0.02827, 0.1582, 0.05045, 0.1167, 0.08029, 0.08029, 0.1167, 0.05045, 0.1582, 0.02827, 0.2032, 0.01461, 0.25, 0.01, 0.2968, 0.01461, 0.3418, 0.02827, 0.3833, 0.05045, 0.4197, 0.08029, 0.4496, 0.1167, 0.4717, 0.1582, 0.4854, 0.2032, 0.49, 0.25, 0.4854, 0.2968, 0.4717, 0.3418, 0.4496, 0.3833, 0.4197, 0.4197, 0.3833, 0.4496, 0.3418, 0.4717, 0.0625, 0.5, 0.0625, 1.0, 0.03125, 1.0, 0.03125, 0.5, 0.03125, 0.5, 0.03125, 1.0, 0.0, 1.0, 0.0, 0.5, 0.75, 0.49, 0.7968, 0.4854, 0.8418, 0.4717, 0.8833, 0.4496, 0.9197, 0.4197, 0.9496, 0.3833, 0.9717, 0.3418, 0.9854, 0.2968, 0.99, 0.25, 0.9854, 0.2032, 0.9717, 0.1582, 0.9496, 0.1167, 0.9197, 0.08029, 0.8833, 0.05045, 0.8418, 0.02827, 0.7968, 0.01461, 0.75, 0.01, 0.7032, 0.01461, 0.6582, 0.02827, 0.6167, 0.05045, 0.5803, 0.08029, 0.5504, 0.1167, 0.5283, 0.1582, 0.5146, 0.2032, 0.51, 0.25, 0.5146, 0.2968, 0.5283, 0.3418, 0.5504, 0.3833, 0.5803, 0.4197, 0.6167, 0.4496, 0.6582, 0.4717, 0.7032, 0.4854])
me_cylinder_002.update()
me_icosphere = bpy.data.meshes.new('Icosphere')
me_icosphere.from_pydata([(0.0, 0.0, -1.0), (0.7236, -0.5257, -0.4472), (-0.2764, -0.8506, -0.4472), (-0.8944, 0.0, -0.4472), (-0.2764, 0.8506, -0.4472), (0.7236, 0.5257, -0.4472), (0.2764, -0.8506, 0.4472), (-0.7236, -0.5257, 0.4472), (-0.7236, 0.5257, 0.4472), (0.2764, 0.8506, 0.4472), (0.8944, 0.0, 0.4472), (0.0, 0.0, 1.0), (-0.1625, -0.5, -0.8507), (0.4253, -0.309, -0.8507), (0.2629, -0.809, -0.5257), (0.8506, 0.0, -0.5257), (0.4253, 0.309, -0.8507), (-0.5257, 0.0, -0.8507), (-0.6882, -0.5, -0.5257), (-0.1625, 0.5, -0.8507), (-0.6882, 0.5, -0.5257), (0.2629, 0.809, -0.5257), (0.9511, -0.309, 0.0), (0.9511, 0.309, 0.0), (0.0, -1.0, 0.0), (0.5878, -0.809, 0.0), (-0.9511, -0.309, 0.0), (-0.5878, -0.809, 0.0), (-0.5878, 0.809, 0.0), (-0.9511, 0.309, 0.0), (0.5878, 0.809, 0.0), (0.0, 1.0, 0.0), (0.6882, -0.5, 0.5257), (-0.2629, -0.809, 0.5257), (-0.8506, 0.0, 0.5257), (-0.2629, 0.809, 0.5257), (0.6882, 0.5, 0.5257), (0.1625, -0.5, 0.8507), (0.5257, 0.0, 0.8507), (-0.4253, -0.309, 0.8507), (-0.4253, 0.309, 0.8507), (0.1625, 0.5, 0.8507)], [], [(0, 13, 12), (1, 13, 15), (0, 12, 17), (0, 17, 19), (0, 19, 16), (1, 15, 22), (2, 14, 24), (3, 18, 26), (4, 20, 28), (5, 21, 30), (1, 22, 25), (2, 24, 27), (3, 26, 29), (4, 28, 31), (5, 30, 23), (6, 32, 37), (7, 33, 39), (8, 34, 40), (9, 35, 41), (10, 36, 38), (38, 41, 11), (38, 36, 41), (36, 9, 41), (41, 40, 11), (41, 35, 40), (35, 8, 40), (40, 39, 11), (40, 34, 39), (34, 7, 39), (39, 37, 11), (39, 33, 37), (33, 6, 37), (37, 38, 11), (37, 32, 38), (32, 10, 38), (23, 36, 10), (23, 30, 36), (30, 9, 36), (31, 35, 9), (31, 28, 35), (28, 8, 35), (29, 34, 8), (29, 26, 34), (26, 7, 34), (27, 33, 7), (27, 24, 33), (24, 6, 33), (25, 32, 6), (25, 22, 32), (22, 10, 32), (30, 31, 9), (30, 21, 31), (21, 4, 31), (28, 29, 8), (28, 20, 29), (20, 3, 29), (26, 27, 7), (26, 18, 27), (18, 2, 27), (24, 25, 6), (24, 14, 25), (14, 1, 25), (22, 23, 10), (22, 15, 23), (15, 5, 23), (16, 21, 5), (16, 19, 21), (19, 4, 21), (19, 20, 4), (19, 17, 20), (17, 3, 20), (17, 18, 3), (17, 12, 18), (12, 2, 18), (15, 16, 5), (15, 13, 16), (13, 0, 16), (12, 14, 2), (12, 13, 14), (13, 1, 14)])
_uv = me_icosphere.uv_layers.new(name='UVMap')
_uv.uv.foreach_set('vector', [0.1818, 0.0, 0.2273, 0.07873, 0.1364, 0.07873, 0.2727, 0.1575, 0.3182, 0.07873, 0.3636, 0.1575, 0.9091, 0.0, 0.9545, 0.07873, 0.8636, 0.07873, 0.7273, 0.0, 0.7727, 0.07873, 0.6818, 0.07873, 0.5455, 0.0, 0.5909, 0.07873, 0.5, 0.07873, 0.2727, 0.1575, 0.3636, 0.1575, 0.3182, 0.2362, 0.09091, 0.1575, 0.1818, 0.1575, 0.1364, 0.2362, 0.8182, 0.1575, 0.9091, 0.1575, 0.8636, 0.2362, 0.6364, 0.1575, 0.7273, 0.1575, 0.6818, 0.2362, 0.4545, 0.1575, 0.5455, 0.1575, 0.5, 0.2362, 0.2727, 0.1575, 0.3182, 0.2362, 0.2273, 0.2362, 0.09091, 0.1575, 0.1364, 0.2362, 0.04546, 0.2362, 0.8182, 0.1575, 0.8636, 0.2362, 0.7727, 0.2362, 0.6364, 0.1575, 0.6818, 0.2362, 0.5909, 0.2362, 0.4545, 0.1575, 0.5, 0.2362, 0.4091, 0.2362, 0.1818, 0.3149, 0.2727, 0.3149, 0.2273, 0.3937, 0.0, 0.3149, 0.09091, 0.3149, 0.04546, 0.3937, 0.7273, 0.3149, 0.8182, 0.3149, 0.7727, 0.3937, 0.5455, 0.3149, 0.6364, 0.3149, 0.5909, 0.3937, 0.3636, 0.3149, 0.4545, 0.3149, 0.4091, 0.3937, 0.4091, 0.3937, 0.5, 0.3937, 0.4545, 0.4724, 0.4091, 0.3937, 0.4545, 0.3149, 0.5, 0.3937, 0.4545, 0.3149, 0.5455, 0.3149, 0.5, 0.3937, 0.5909, 0.3937, 0.6818, 0.3937, 0.6364, 0.4724, 0.5909, 0.3937, 0.6364, 0.3149, 0.6818, 0.3937, 0.6364, 0.3149, 0.7273, 0.3149, 0.6818, 0.3937, 0.7727, 0.3937, 0.8636, 0.3937, 0.8182, 0.4724, 0.7727, 0.3937, 0.8182, 0.3149, 0.8636, 0.3937, 0.8182, 0.3149, 0.9091, 0.3149, 0.8636, 0.3937, 0.04546, 0.3937, 0.1364, 0.3937, 0.09091, 0.4724, 0.04546, 0.3937, 0.09091, 0.3149, 0.1364, 0.3937, 0.09091, 0.3149, 0.1818, 0.3149, 0.1364, 0.3937, 0.2273, 0.3937, 0.3182, 0.3937, 0.2727, 0.4724, 0.2273, 0.3937, 0.2727, 0.3149, 0.3182, 0.3937, 0.2727, 0.3149, 0.3636, 0.3149, 0.3182, 0.3937, 0.4091, 0.2362, 0.4545, 0.3149, 0.3636, 0.3149, 0.4091, 0.2362, 0.5, 0.2362, 0.4545, 0.3149, 0.5, 0.2362, 0.5455, 0.3149, 0.4545, 0.3149, 0.5909, 0.2362, 0.6364, 0.3149, 0.5455, 0.3149, 0.5909, 0.2362, 0.6818, 0.2362, 0.6364, 0.3149, 0.6818, 0.2362, 0.7273, 0.3149, 0.6364, 0.3149, 0.7727, 0.2362, 0.8182, 0.3149, 0.7273, 0.3149, 0.7727, 0.2362, 0.8636, 0.2362, 0.8182, 0.3149, 0.8636, 0.2362, 0.9091, 0.3149, 0.8182, 0.3149, 0.04546, 0.2362, 0.09091, 0.3149, 0.0, 0.3149, 0.04546, 0.2362, 0.1364, 0.2362, 0.09091, 0.3149, 0.1364, 0.2362, 0.1818, 0.3149, 0.09091, 0.3149, 0.2273, 0.2362, 0.2727, 0.3149, 0.1818, 0.3149, 0.2273, 0.2362, 0.3182, 0.2362, 0.2727, 0.3149, 0.3182, 0.2362, 0.3636, 0.3149, 0.2727, 0.3149, 0.5, 0.2362, 0.5909, 0.2362, 0.5455, 0.3149, 0.5, 0.2362, 0.5455, 0.1575, 0.5909, 0.2362, 0.5455, 0.1575, 0.6364, 0.1575, 0.5909, 0.2362, 0.6818, 0.2362, 0.7727, 0.2362, 0.7273, 0.3149, 0.6818, 0.2362, 0.7273, 0.1575, 0.7727, 0.2362, 0.7273, 0.1575, 0.8182, 0.1575, 0.7727, 0.2362, 0.8636, 0.2362, 0.9545, 0.2362, 0.9091, 0.3149, 0.8636, 0.2362, 0.9091, 0.1575, 0.9545, 0.2362, 0.9091, 0.1575, 1.0, 0.1575, 0.9545, 0.2362, 0.1364, 0.2362, 0.2273, 0.2362, 0.1818, 0.3149, 0.1364, 0.2362, 0.1818, 0.1575, 0.2273, 0.2362, 0.1818, 0.1575, 0.2727, 0.1575, 0.2273, 0.2362, 0.3182, 0.2362, 0.4091, 0.2362, 0.3636, 0.3149, 0.3182, 0.2362, 0.3636, 0.1575, 0.4091, 0.2362, 0.3636, 0.1575, 0.4545, 0.1575, 0.4091, 0.2362, 0.5, 0.07873, 0.5455, 0.1575, 0.4545, 0.1575, 0.5, 0.07873, 0.5909, 0.07873, 0.5455, 0.1575, 0.5909, 0.07873, 0.6364, 0.1575, 0.5455, 0.1575, 0.6818, 0.07873, 0.7273, 0.1575, 0.6364, 0.1575, 0.6818, 0.07873, 0.7727, 0.07873, 0.7273, 0.1575, 0.7727, 0.07873, 0.8182, 0.1575, 0.7273, 0.1575, 0.8636, 0.07873, 0.9091, 0.1575, 0.8182, 0.1575, 0.8636, 0.07873, 0.9545, 0.07873, 0.9091, 0.1575, 0.9545, 0.07873, 1.0, 0.1575, 0.9091, 0.1575, 0.3636, 0.1575, 0.4091, 0.07873, 0.4545, 0.1575, 0.3636, 0.1575, 0.3182, 0.07873, 0.4091, 0.07873, 0.3182, 0.07873, 0.3636, 0.0, 0.4091, 0.07873, 0.1364, 0.07873, 0.1818, 0.1575, 0.09091, 0.1575, 0.1364, 0.07873, 0.2273, 0.07873, 0.1818, 0.1575, 0.2273, 0.07873, 0.2727, 0.1575, 0.1818, 0.1575])
me_icosphere.update()
me_cube_001 = bpy.data.meshes.new('Cube.001')
me_cube_001.from_pydata([(1.583, 1.719, 0.7336), (0.0, 1.089, 2.526), (1.287, 0.3839, 0.5441), (2.384e-07, 0.3333, 2.326), (2.384e-07, 1.79, 0.7528), (1.287, 0.0, 0.5441), (2.384e-07, 0.0, 2.326), (0.8916, 1.46, 1.383), (0.3291, 1.224, 1.974), (0.704, 0.3654, 1.197), (0.2402, 0.3485, 1.791), (0.704, 0.0, 1.197), (0.2402, 0.0, 1.791), (0.0, 1.445, 1.391), (0.0, 1.208, 1.988)], [], [(10, 8, 1, 3), (12, 10, 3, 6), (1, 8, 14), (5, 2, 9, 11), (11, 9, 10, 12), (2, 0, 7, 9), (9, 7, 8, 10), (14, 8, 7, 13), (13, 7, 0, 4)])
_uv = me_cube_001.uv_layers.new(name='UVMap')
_uv.uv.foreach_set('vector', [0.625, 0.5833, 0.625, 0.5099, 0.6247, 0.5087, 0.625, 0.5833, 0.625, 0.625, 0.625, 0.5833, 0.625, 0.5833, 0.625, 0.625, 0.6247, 0.5087, 0.625, 0.5099, 0.4406, 0.3625, 0.625, 0.625, 0.625, 0.5833, 0.625, 0.5833, 0.625, 0.625, 0.625, 0.625, 0.625, 0.5833, 0.625, 0.5833, 0.625, 0.625, 0.625, 0.5833, 0.625, 0.5, 0.625, 0.5052, 0.625, 0.5833, 0.625, 0.5833, 0.625, 0.5052, 0.625, 0.5099, 0.625, 0.5833, 0.4406, 0.3625, 0.625, 0.5099, 0.625, 0.5052, 0.2276, 0.1872, 0.2276, 0.1872, 0.625, 0.5052, 0.625, 0.5, 0.0, 0.0])
me_cube_001.materials.append(mat_material)
me_cube_001.use_mirror_vertex_groups = False
me_cube_001.update()

# ---- objects
ob_cube = bpy.data.objects.new('Cube', me_cube)
ob_light = bpy.data.objects.new('Light', light_light)
ob_camera = bpy.data.objects.new('Camera', cam_camera)
ob_cylinder = bpy.data.objects.new('Cylinder', me_cylinder)
ob_cylinder_001 = bpy.data.objects.new('Cylinder.001', me_cylinder_001)
ob_cone = bpy.data.objects.new('Cone', me_cone)
ob_cylinder_002 = bpy.data.objects.new('Cylinder.002', me_cylinder_002)
ob_icosphere = bpy.data.objects.new('Icosphere', me_icosphere)
ob_cube_001 = bpy.data.objects.new('Cube.001', me_cube_001)

# ---- transforms, parenting, visibility, modifiers, constraints
ob_cube.location = (-2.018, 0.166, 0.4638)
ob_cube.scale = (0.8568, 1.569, 0.765)
ob_cube.lock_rotations_4d = False
ob_cube.empty_display_type = 'ARROWS'
ob_cube.lineart.crease_threshold = 0.0
_m = ob_cube.modifiers.new('Mirror', 'MIRROR')
_m.use_axis = (True, True, False)
_m.use_clip = True
ob_light.location = (4.076, 1.005, 5.904)
ob_light.rotation_euler = (0.6503, 0.05522, 1.866)
ob_light.lock_rotations_4d = False
ob_light.empty_display_type = 'ARROWS'
ob_light.color = (0.0, 0.0, 0.0, 0.0)
ob_light.lineart.crease_threshold = 0.0
ob_camera.location = (7.359, -6.926, 4.958)
ob_camera.rotation_euler = (1.109, 0.0, 0.8149)
ob_camera.lock_rotations_4d = False
ob_camera.empty_display_type = 'ARROWS'
ob_camera.color = (0.0, 0.0, 0.0, 0.0)
ob_camera.display_type = 'WIRE'
ob_camera.lineart.crease_threshold = 0.0
ob_cylinder.location = (0.0, 0.0, -5.408)
ob_cylinder.scale = (3.717, 3.717, 4.624)
ob_cylinder_001.location = (2.607, 1.115, -0.07243)
ob_cylinder_001.rotation_euler = (-0.02716, 0.2027, -0.01423)
ob_cylinder_001.scale = (0.148, 0.148, 0.3395)
ob_cone.location = (2.868, 1.15, 1.165)
ob_cone.rotation_euler = (-0.02716, 0.2027, -0.01423)
ob_cone.scale = (0.5876, 0.5876, 1.0)
ob_cylinder_002.location = (1.691, -0.7681, 0.07381)
ob_cylinder_002.rotation_euler = (0.01155, 0.1619, -0.05719)
ob_cylinder_002.scale = (0.175, 0.175, 0.318)
ob_icosphere.location = (1.847, -0.8015, 0.9377)
ob_icosphere.rotation_euler = (0.01155, 0.1619, -0.05719)
ob_icosphere.scale = (1.0, 1.0, 0.6816)
ob_cube_001.location = (-2.018, 0.166, 0.4638)
ob_cube_001.scale = (0.8568, 1.569, 0.765)
ob_cube_001.lock_rotations_4d = False
ob_cube_001.empty_display_type = 'ARROWS'
ob_cube_001.lineart.crease_threshold = 0.0
_m = ob_cube_001.modifiers.new('Mirror.001', 'MIRROR')
_m.use_axis = (True, True, False)
_m.use_clip = True
_m = ob_cube_001.modifiers.new('Solidify', 'SOLIDIFY')
_m.thickness = -0.15

# ---- collection membership
col_collection.objects.link(ob_cube)
col_collection.objects.link(ob_light)
col_collection.objects.link(ob_camera)
col_collection.objects.link(ob_cylinder)
col_collection.objects.link(ob_cylinder_001)
col_collection.objects.link(ob_cone)
col_collection.objects.link(ob_cylinder_002)
col_collection.objects.link(ob_icosphere)
col_collection.objects.link(ob_cube_001)

# ---- scene / render settings (as saved in the file)
scene.camera = ob_camera
scene.frame_start = 1; scene.frame_end = 250; scene.frame_set(1)
scene.render.engine = 'BLENDER_EEVEE_NEXT'
bpy.context.view_layer.update()

